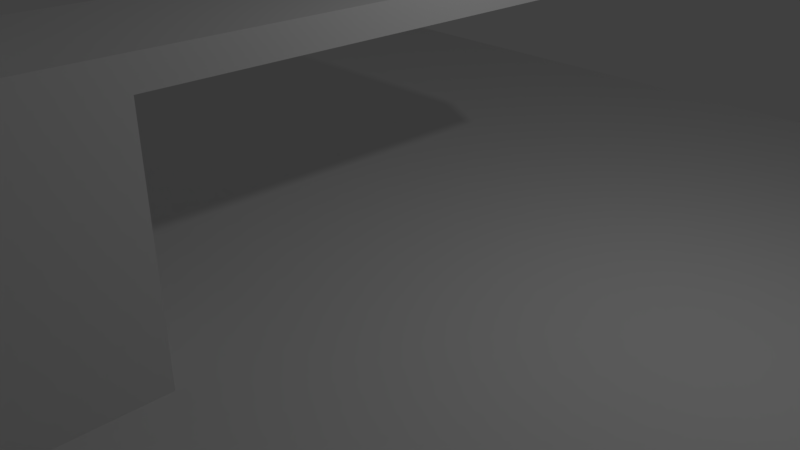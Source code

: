 # Source: 15_Breakdown_Challenge.blend  (saved by Blender 2.79.0; exported with 4.5.12 LTS)
import bpy
from mathutils import Matrix  # noqa: F401  (used for matrix-valued properties, if any)

bpy.ops.wm.read_factory_settings(use_empty=True)
scene = bpy.context.scene
scene.name = 'Scene'

# ---- collections
col_collection_1 = bpy.data.collections.new('Collection 1'); scene.collection.children.link(col_collection_1)

# ---- world
world_world = bpy.data.worlds.new('World'); scene.world = world_world
world_world.color = (0.05088, 0.05088, 0.05088)
world_world.use_sun_shadow = False
world_world.sun_shadow_jitter_overblur = 0.0
world_world.cycles.sampling_method = 'MANUAL'

# ---- cameras
cam_camera = bpy.data.cameras.new('Camera')
cam_camera.clip_end = 100.0
cam_camera.lens = 35.0
cam_camera.sensor_width = 32.0
cam_camera.sensor_height = 18.0
cam_camera.ortho_scale = 7.314
cam_camera.dof.focus_distance = 0.0
cam_camera.dof.aperture_fstop = 128.0

# ---- lights
light_lamp = bpy.data.lights.new('Lamp', 'POINT')
light_lamp.transmission_factor = 0.0
light_lamp.cutoff_distance = 30.0
light_lamp.energy = 100.0
light_lamp.shadow_buffer_clip_start = 1.001
light_lamp.shadow_soft_size = 0.1
light_lamp.shadow_maximum_resolution = 0.006
light_lamp.use_absolute_resolution = True

# ---- meshes
me_sphere = bpy.data.meshes.new('Sphere')
me_sphere.from_pydata([(0.0, -2.655e-07, -0.8149), (0.03102, 0.1559, 0.7993), (0.06084, 0.3059, 0.7529), (0.08833, 0.444, 0.6776), (0.1124, 0.5652, 0.5762), (0.1322, 0.6646, 0.4527), (0.1469, 0.7384, 0.3119), (0.1559, 0.7839, 0.159), (0.159, 0.7993, 6.152e-08), (0.1559, 0.7839, -0.159), (0.1469, 0.7384, -0.3119), (0.1322, 0.6646, -0.4527), (0.1124, 0.5652, -0.5762), (0.08833, 0.444, -0.6776), (0.06084, 0.3059, -0.7529), (0.03102, 0.1559, -0.7993), (0.06084, 0.1469, 0.7993), (0.1193, 0.2881, 0.7529), (0.1733, 0.4183, 0.6776), (0.2205, 0.5324, 0.5762), (0.2593, 0.626, 0.4527), (0.2881, 0.6956, 0.3119), (0.3059, 0.7384, 0.159), (0.3119, 0.7529, 6.152e-08), (0.3059, 0.7384, -0.159), (0.2881, 0.6956, -0.3119), (0.2593, 0.626, -0.4527), (0.2205, 0.5324, -0.5762), (0.1733, 0.4183, -0.6776), (0.1193, 0.2881, -0.7529), (0.06084, 0.1469, -0.7993), (0.08833, 0.1322, 0.7993), (0.1733, 0.2593, 0.7529), (0.2515, 0.3764, 0.6776), (0.3201, 0.4791, 0.5762), (0.3764, 0.5634, 0.4527), (0.4183, 0.626, 0.3119), (0.444, 0.6646, 0.159), (0.4527, 0.6776, 6.152e-08), (0.444, 0.6646, -0.159), (0.4183, 0.626, -0.3119), (0.3764, 0.5634, -0.4527), (0.3201, 0.4791, -0.5762), (0.2515, 0.3764, -0.6776), (0.1733, 0.2593, -0.7529), (0.08833, 0.1322, -0.7993), (0.1124, 0.1124, 0.7993), (0.2205, 0.2205, 0.7529), (0.3201, 0.3201, 0.6776), (0.4075, 0.4075, 0.5762), (0.4791, 0.4791, 0.4527), (0.5324, 0.5324, 0.3119), (0.5652, 0.5652, 0.159), (0.5762, 0.5762, 6.152e-08), (0.5652, 0.5652, -0.159), (0.5324, 0.5324, -0.3119), (0.4791, 0.4791, -0.4527), (0.4075, 0.4075, -0.5762), (0.3201, 0.3201, -0.6776), (0.2205, 0.2205, -0.7529), (0.1124, 0.1124, -0.7993), (0.1322, 0.08833, 0.7993), (0.2593, 0.1733, 0.7529), (0.3764, 0.2515, 0.6776), (0.4791, 0.3201, 0.5762), (0.5634, 0.3764, 0.4527), (0.626, 0.4183, 0.3119), (0.6646, 0.444, 0.159), (0.6776, 0.4527, 6.152e-08), (0.6646, 0.444, -0.159), (0.626, 0.4183, -0.3119), (0.5634, 0.3764, -0.4527), (0.4791, 0.3201, -0.5762), (0.3764, 0.2515, -0.6776), (0.2593, 0.1733, -0.7529), (0.1322, 0.08833, -0.7993), (0.1469, 0.06084, 0.7993), (0.2881, 0.1193, 0.7529), (0.4183, 0.1733, 0.6776), (0.5324, 0.2205, 0.5762), (0.626, 0.2593, 0.4527), (0.6956, 0.2881, 0.3119), (0.7384, 0.3059, 0.159), (0.7529, 0.3119, 6.152e-08), (0.7384, 0.3059, -0.159), (0.6956, 0.2881, -0.3119), (0.626, 0.2593, -0.4527), (0.5324, 0.2205, -0.5762), (0.4183, 0.1733, -0.6776), (0.2881, 0.1193, -0.7529), (0.1469, 0.06084, -0.7993), (0.1559, 0.03102, 0.7993), (0.3059, 0.06084, 0.7529), (0.444, 0.08833, 0.6776), (0.5652, 0.1124, 0.5762), (0.6646, 0.1322, 0.4527), (0.7384, 0.1469, 0.3119), (0.7839, 0.1559, 0.159), (0.7993, 0.159, 6.152e-08), (0.7839, 0.1559, -0.159), (0.7384, 0.1469, -0.3119), (0.6646, 0.1322, -0.4527), (0.5652, 0.1124, -0.5762), (0.444, 0.08833, -0.6776), (0.3059, 0.06084, -0.7529), (0.1559, 0.03102, -0.7993), (0.159, -2.662e-07, 0.7993), (0.3119, -2.601e-07, 0.7529), (0.4527, -2.54e-07, 0.6776), (0.5762, -2.601e-07, 0.5762), (0.6776, -2.723e-07, 0.4527), (0.7529, -2.237e-07, 0.3119), (0.7993, -3.208e-07, 0.159), (0.8149, -3.087e-07, 6.152e-08), (0.7993, -3.208e-07, -0.159), (0.7529, -1.872e-07, -0.3119), (0.6776, -2.723e-07, -0.4527), (0.5762, -2.601e-07, -0.5762), (0.4527, -2.783e-07, -0.6776), (0.3119, -2.48e-07, -0.7529), (0.159, -2.51e-07, -0.7993), (0.1559, -0.03102, 0.7993), (0.3059, -0.06084, 0.7529), (0.444, -0.08833, 0.6776), (0.5652, -0.1124, 0.5762), (0.6646, -0.1322, 0.4527), (0.7384, -0.1469, 0.3119), (0.7839, -0.1559, 0.159), (0.7993, -0.159, 6.152e-08), (0.7839, -0.1559, -0.159), (0.7384, -0.1469, -0.3119), (0.6646, -0.1322, -0.4527), (0.5652, -0.1124, -0.5762), (0.444, -0.08833, -0.6776), (0.3059, -0.06084, -0.7529), (0.1559, -0.03102, -0.7993), (0.1469, -0.06084, 0.7993), (0.2881, -0.1193, 0.7529), (0.4183, -0.1733, 0.6776), (0.5324, -0.2205, 0.5762), (0.626, -0.2593, 0.4527), (0.6956, -0.2881, 0.3119), (0.7384, -0.3059, 0.159), (0.7529, -0.3119, 6.152e-08), (0.7384, -0.3059, -0.159), (0.6956, -0.2881, -0.3119), (0.626, -0.2593, -0.4527), (0.5324, -0.2205, -0.5762), (0.4183, -0.1733, -0.6776), (0.2881, -0.1193, -0.7529), (0.1469, -0.06084, -0.7993), (0.1322, -0.08833, 0.7993), (0.2593, -0.1733, 0.7529), (0.3764, -0.2515, 0.6776), (0.4791, -0.3201, 0.5762), (0.5634, -0.3764, 0.4527), (0.626, -0.4183, 0.3119), (0.6646, -0.444, 0.159), (0.6776, -0.4527, 6.152e-08), (0.6646, -0.444, -0.159), (0.626, -0.4183, -0.3119), (0.5634, -0.3764, -0.4527), (0.4791, -0.3201, -0.5762), (0.3764, -0.2515, -0.6776), (0.2593, -0.1733, -0.7529), (0.1322, -0.08833, -0.7993), (0.1124, -0.1124, 0.7993), (0.2205, -0.2205, 0.7529), (0.3201, -0.3201, 0.6776), (0.4075, -0.4075, 0.5762), (0.4791, -0.4791, 0.4527), (0.5324, -0.5324, 0.3119), (0.5652, -0.5652, 0.159), (0.5762, -0.5762, 6.152e-08), (0.5652, -0.5652, -0.159), (0.5324, -0.5324, -0.3119), (0.4791, -0.4791, -0.4527), (0.4075, -0.4075, -0.5762), (0.3201, -0.3201, -0.6776), (0.2205, -0.2205, -0.7529), (0.1124, -0.1124, -0.7993), (0.08833, -0.1322, 0.7993), (0.1733, -0.2593, 0.7529), (0.2515, -0.3764, 0.6776), (0.3201, -0.4791, 0.5762), (0.3764, -0.5634, 0.4527), (0.4183, -0.626, 0.3119), (0.444, -0.6646, 0.159), (0.4527, -0.6776, 6.152e-08), (0.444, -0.6646, -0.159), (0.4183, -0.626, -0.3119), (0.3764, -0.5634, -0.4527), (0.3201, -0.4791, -0.5762), (0.2515, -0.3764, -0.6776), (0.1733, -0.2593, -0.7529), (0.08833, -0.1322, -0.7993), (0.06084, -0.1469, 0.7993), (0.1193, -0.2881, 0.7529), (0.1733, -0.4183, 0.6776), (0.2205, -0.5324, 0.5762), (0.2593, -0.626, 0.4527), (0.2881, -0.6956, 0.3119), (0.3059, -0.7384, 0.159), (0.3119, -0.7529, 6.152e-08), (0.3059, -0.7384, -0.159), (0.2881, -0.6956, -0.3119), (0.2593, -0.626, -0.4527), (0.2205, -0.5324, -0.5762), (0.1733, -0.4183, -0.6776), (0.1193, -0.2881, -0.7529), (0.06084, -0.1469, -0.7993), (0.03102, -0.1559, 0.7993), (0.06084, -0.3059, 0.7529), (0.08833, -0.444, 0.6776), (0.1124, -0.5652, 0.5762), (0.1322, -0.6646, 0.4527), (0.1469, -0.7384, 0.3119), (0.1559, -0.7839, 0.159), (0.159, -0.7993, 6.152e-08), (0.1559, -0.7839, -0.159), (0.1469, -0.7384, -0.3119), (0.1322, -0.6646, -0.4527), (0.1124, -0.5652, -0.5762), (0.08833, -0.444, -0.6776), (0.06084, -0.3059, -0.7529), (0.03102, -0.1559, -0.7993), (-5.877e-09, -0.159, 0.7993), (3.359e-08, -0.3119, 0.7529), (2.144e-08, -0.4527, 0.6776), (-2.106e-08, -0.5762, 0.5762), (-6.963e-08, -0.6776, 0.4527), (5.18e-08, -0.7529, 0.3119), (-6.963e-08, -0.7993, 0.159), (-8.177e-08, -0.8149, 6.152e-08), (-6.963e-08, -0.7993, -0.159), (5.18e-08, -0.7529, -0.3119), (-6.963e-08, -0.6776, -0.4527), (-2.106e-08, -0.5762, -0.5762), (-8.913e-09, -0.4527, -0.6776), (3.23e-09, -0.3119, -0.7529), (3.23e-09, -0.159, -0.7993), (-0.03102, -0.1559, 0.7993), (-0.06084, -0.3059, 0.7529), (-0.08833, -0.444, 0.6776), (-0.1124, -0.5652, 0.5762), (-0.1322, -0.6646, 0.4527), (-0.1469, -0.7384, 0.3119), (-0.1559, -0.7839, 0.159), (-0.159, -0.7993, 6.152e-08), (-0.1559, -0.7839, -0.159), (-0.1469, -0.7384, -0.3119), (-0.1322, -0.6646, -0.4527), (-0.1124, -0.5652, -0.5762), (-0.08833, -0.444, -0.6776), (-0.06084, -0.3059, -0.7529), (-0.03102, -0.1559, -0.7993), (-1.016e-07, -5.109e-07, 0.8149), (-0.06084, -0.1469, 0.7993), (-0.1193, -0.2881, 0.7529), (-0.1733, -0.4183, 0.6776), (-0.2205, -0.5324, 0.5762), (-0.2593, -0.626, 0.4527), (-0.2881, -0.6956, 0.3119), (-0.3059, -0.7384, 0.159), (-0.3119, -0.7529, 6.152e-08), (-0.3059, -0.7384, -0.159), (-0.2881, -0.6956, -0.3119), (-0.2593, -0.626, -0.4527), (-0.2205, -0.5324, -0.5762), (-0.1733, -0.4183, -0.6776), (-0.1193, -0.2881, -0.7529), (-0.06084, -0.1469, -0.7993), (-0.08833, -0.1322, 0.7993), (-0.1733, -0.2593, 0.7529), (-0.2515, -0.3764, 0.6776), (-0.3201, -0.4791, 0.5762), (-0.3764, -0.5634, 0.4527), (-0.4183, -0.626, 0.3119), (-0.444, -0.6646, 0.159), (-0.4527, -0.6776, 6.152e-08), (-0.444, -0.6646, -0.159), (-0.4183, -0.626, -0.3119), (-0.3764, -0.5634, -0.4527), (-0.3201, -0.4791, -0.5762), (-0.2515, -0.3764, -0.6776), (-0.1733, -0.2593, -0.7529), (-0.08833, -0.1322, -0.7993), (-0.1124, -0.1124, 0.7993), (-0.2205, -0.2205, 0.7529), (-0.3201, -0.3201, 0.6776), (-0.4075, -0.4075, 0.5762), (-0.4791, -0.4791, 0.4527), (-0.5324, -0.5324, 0.3119), (-0.5652, -0.5652, 0.159), (-0.5762, -0.5762, 6.152e-08), (-0.5652, -0.5652, -0.159), (-0.5324, -0.5324, -0.3119), (-0.4791, -0.4791, -0.4527), (-0.4075, -0.4075, -0.5762), (-0.3201, -0.3201, -0.6776), (-0.2205, -0.2205, -0.7529), (-0.1124, -0.1124, -0.7993), (-0.1322, -0.08833, 0.7993), (-0.2593, -0.1733, 0.7529), (-0.3764, -0.2515, 0.6776), (-0.4791, -0.3201, 0.5762), (-0.5634, -0.3764, 0.4527), (-0.626, -0.4183, 0.3119), (-0.6646, -0.444, 0.159), (-0.6776, -0.4527, 6.152e-08), (-0.6646, -0.444, -0.159), (-0.626, -0.4183, -0.3119), (-0.5634, -0.3764, -0.4527), (-0.4791, -0.3201, -0.5762), (-0.3764, -0.2515, -0.6776), (-0.2593, -0.1733, -0.7529), (-0.1322, -0.08833, -0.7993), (-0.1469, -0.06084, 0.7993), (-0.2881, -0.1193, 0.7529), (-0.4183, -0.1733, 0.6776), (-0.5324, -0.2205, 0.5762), (-0.626, -0.2593, 0.4527), (-0.6956, -0.2881, 0.3119), (-0.7384, -0.3059, 0.159), (-0.7529, -0.3119, 6.152e-08), (-0.7384, -0.3059, -0.159), (-0.6956, -0.2881, -0.3119), (-0.626, -0.2593, -0.4527), (-0.5324, -0.2205, -0.5762), (-0.4183, -0.1733, -0.6776), (-0.2881, -0.1193, -0.7529), (-0.1469, -0.06084, -0.7993), (-0.1559, -0.03102, 0.7993), (-0.3059, -0.06084, 0.7529), (-0.444, -0.08833, 0.6776), (-0.5652, -0.1124, 0.5762), (-0.6646, -0.1322, 0.4527), (-0.7384, -0.1469, 0.3119), (-0.7839, -0.1559, 0.159), (-0.7993, -0.159, 6.152e-08), (-0.7839, -0.1559, -0.159), (-0.7384, -0.1469, -0.3119), (-0.6646, -0.1322, -0.4527), (-0.5652, -0.1124, -0.5762), (-0.444, -0.08833, -0.6776), (-0.3059, -0.06084, -0.7529), (-0.1559, -0.03102, -0.7993), (-0.159, -2.54e-07, 0.7993), (-0.3119, -2.298e-07, 0.7529), (-0.4527, -2.298e-07, 0.6776), (-0.5762, -1.508e-07, 0.5762), (-0.6776, -1.144e-07, 0.4527), (-0.7529, -2.601e-07, 0.3119), (-0.7993, -7.796e-08, 0.159), (-0.8149, -1.144e-07, 6.152e-08), (-0.7993, -7.796e-08, -0.159), (-0.7529, -2.601e-07, -0.3119), (-0.6776, -1.144e-07, -0.4527), (-0.5762, -1.508e-07, -0.5762), (-0.4527, -2.115e-07, -0.6776), (-0.3119, -2.055e-07, -0.7529), (-0.159, -2.571e-07, -0.7993), (-0.1559, 0.03102, 0.7993), (-0.3059, 0.06084, 0.7529), (-0.444, 0.08833, 0.6776), (-0.5652, 0.1124, 0.5762), (-0.6646, 0.1322, 0.4527), (-0.7384, 0.1469, 0.3119), (-0.7839, 0.1559, 0.159), (-0.7993, 0.159, 6.152e-08), (-0.7839, 0.1559, -0.159), (-0.7384, 0.1469, -0.3119), (-0.6646, 0.1322, -0.4527), (-0.5652, 0.1124, -0.5762), (-0.444, 0.08833, -0.6776), (-0.3059, 0.06084, -0.7529), (-0.1559, 0.03102, -0.7993), (-0.1469, 0.06084, 0.7993), (-0.2881, 0.1193, 0.7529), (-0.4183, 0.1733, 0.6776), (-0.5324, 0.2205, 0.5762), (-0.626, 0.2593, 0.4527), (-0.6956, 0.2881, 0.3119), (-0.7384, 0.3059, 0.159), (-0.7529, 0.3119, 6.152e-08), (-0.7384, 0.3059, -0.159), (-0.6956, 0.2881, -0.3119), (-0.626, 0.2593, -0.4527), (-0.5324, 0.2205, -0.5762), (-0.4183, 0.1733, -0.6776), (-0.2881, 0.1193, -0.7529), (-0.1469, 0.06084, -0.7993), (-0.1322, 0.08833, 0.7993), (-0.2593, 0.1733, 0.7529), (-0.3764, 0.2515, 0.6776), (-0.4791, 0.3201, 0.5762), (-0.5634, 0.3764, 0.4527), (-0.626, 0.4183, 0.3119), (-0.6646, 0.444, 0.159), (-0.6776, 0.4527, 6.152e-08), (-0.6646, 0.444, -0.159), (-0.626, 0.4183, -0.3119), (-0.5634, 0.3764, -0.4527), (-0.4791, 0.3201, -0.5762), (-0.3764, 0.2515, -0.6776), (-0.2593, 0.1733, -0.7529), (-0.1322, 0.08833, -0.7993), (-0.1124, 0.1124, 0.7993), (-0.2205, 0.2205, 0.7529), (-0.3201, 0.3201, 0.6776), (-0.4075, 0.4075, 0.5762), (-0.4791, 0.4791, 0.4527), (-0.5324, 0.5324, 0.3119), (-0.5652, 0.5652, 0.159), (-0.5762, 0.5762, 6.152e-08), (-0.5652, 0.5652, -0.159), (-0.5324, 0.5324, -0.3119), (-0.4791, 0.4791, -0.4527), (-0.4075, 0.4075, -0.5762), (-0.3201, 0.3201, -0.6776), (-0.2205, 0.2205, -0.7529), (-0.1124, 0.1124, -0.7993), (-0.08833, 0.1322, 0.7993), (-0.1733, 0.2593, 0.7529), (-0.2515, 0.3764, 0.6776), (-0.3201, 0.4791, 0.5762), (-0.3764, 0.5634, 0.4527), (-0.4183, 0.626, 0.3119), (-0.444, 0.6646, 0.159), (-0.4527, 0.6776, 6.152e-08), (-0.444, 0.6646, -0.159), (-0.4183, 0.626, -0.3119), (-0.3764, 0.5634, -0.4527), (-0.3201, 0.4791, -0.5762), (-0.2515, 0.3764, -0.6776), (-0.1733, 0.2593, -0.7529), (-0.08833, 0.1322, -0.7993), (-0.06084, 0.1469, 0.7993), (-0.1193, 0.2881, 0.7529), (-0.1733, 0.4183, 0.6776), (-0.2205, 0.5324, 0.5762), (-0.2593, 0.626, 0.4527), (-0.2881, 0.6956, 0.3119), (-0.3059, 0.7384, 0.159), (-0.3119, 0.7529, 6.152e-08), (-0.3059, 0.7384, -0.159), (-0.2881, 0.6956, -0.3119), (-0.2593, 0.626, -0.4527), (-0.2205, 0.5324, -0.5762), (-0.1733, 0.4183, -0.6776), (-0.1193, 0.2881, -0.7529), (-0.06084, 0.1469, -0.7993), (-0.03102, 0.1559, 0.7993), (-0.06084, 0.3059, 0.7529), (-0.08833, 0.444, 0.6776), (-0.1124, 0.5652, 0.5762), (-0.1322, 0.6646, 0.4527), (-0.1469, 0.7384, 0.3119), (-0.1559, 0.7839, 0.159), (-0.159, 0.7993, 6.152e-08), (-0.1559, 0.7839, -0.159), (-0.1469, 0.7384, -0.3119), (-0.1322, 0.6646, -0.4527), (-0.1124, 0.5652, -0.5762), (-0.08833, 0.444, -0.6776), (-0.06084, 0.3059, -0.7529), (-0.03102, 0.1559, -0.7993), (3.055e-08, 0.159, 0.7993), (6.395e-08, 0.3119, 0.7529), (8.823e-08, 0.4527, 0.6776), (1.247e-07, 0.5762, 0.5762), (2.218e-07, 0.6776, 0.4527), (5.18e-08, 0.7529, 0.3119), (2.097e-07, 0.7993, 0.159), (2.218e-07, 0.8149, 6.152e-08), (2.097e-07, 0.7993, -0.159), (5.18e-08, 0.7529, -0.3119), (2.218e-07, 0.6776, -0.4527), (1.247e-07, 0.5762, -0.5762), (1.004e-07, 0.4527, -0.6776), (6.395e-08, 0.3119, -0.7529), (1.234e-08, 0.159, -0.7993)], [], [(479, 478, 12, 13), (472, 471, 5, 6), (480, 479, 13, 14), (473, 472, 6, 7), (481, 480, 14, 15), (474, 473, 7, 8), (467, 256, 1), (0, 481, 15), (475, 474, 8, 9), (468, 467, 1, 2), (476, 475, 9, 10), (469, 468, 2, 3), (477, 476, 10, 11), (470, 469, 3, 4), (478, 477, 11, 12), (471, 470, 4, 5), (12, 11, 26, 27), (5, 4, 19, 20), (13, 12, 27, 28), (6, 5, 20, 21), (14, 13, 28, 29), (7, 6, 21, 22), (15, 14, 29, 30), (8, 7, 22, 23), (1, 256, 16), (0, 15, 30), (9, 8, 23, 24), (2, 1, 16, 17), (10, 9, 24, 25), (3, 2, 17, 18), (11, 10, 25, 26), (4, 3, 18, 19), (16, 256, 31), (0, 30, 45), (24, 23, 38, 39), (17, 16, 31, 32), (25, 24, 39, 40), (18, 17, 32, 33), (26, 25, 40, 41), (19, 18, 33, 34), (27, 26, 41, 42), (20, 19, 34, 35), (28, 27, 42, 43), (21, 20, 35, 36), (29, 28, 43, 44), (22, 21, 36, 37), (30, 29, 44, 45), (23, 22, 37, 38), (35, 34, 49, 50), (43, 42, 57, 58), (36, 35, 50, 51), (44, 43, 58, 59), (37, 36, 51, 52), (45, 44, 59, 60), (38, 37, 52, 53), (31, 256, 46), (0, 45, 60), (39, 38, 53, 54), (32, 31, 46, 47), (40, 39, 54, 55), (33, 32, 47, 48), (41, 40, 55, 56), (34, 33, 48, 49), (42, 41, 56, 57), (54, 53, 68, 69), (47, 46, 61, 62), (55, 54, 69, 70), (48, 47, 62, 63), (56, 55, 70, 71), (49, 48, 63, 64), (57, 56, 71, 72), (50, 49, 64, 65), (58, 57, 72, 73), (51, 50, 65, 66), (59, 58, 73, 74), (52, 51, 66, 67), (60, 59, 74, 75), (53, 52, 67, 68), (46, 256, 61), (0, 60, 75), (73, 72, 87, 88), (66, 65, 80, 81), (74, 73, 88, 89), (67, 66, 81, 82), (75, 74, 89, 90), (68, 67, 82, 83), (61, 256, 76), (0, 75, 90), (69, 68, 83, 84), (62, 61, 76, 77), (70, 69, 84, 85), (63, 62, 77, 78), (71, 70, 85, 86), (64, 63, 78, 79), (72, 71, 86, 87), (65, 64, 79, 80), (77, 76, 91, 92), (85, 84, 99, 100), (78, 77, 92, 93), (86, 85, 100, 101), (79, 78, 93, 94), (87, 86, 101, 102), (80, 79, 94, 95), (88, 87, 102, 103), (81, 80, 95, 96), (89, 88, 103, 104), (82, 81, 96, 97), (90, 89, 104, 105), (83, 82, 97, 98), (76, 256, 91), (0, 90, 105), (84, 83, 98, 99), (96, 95, 110, 111), (104, 103, 118, 119), (97, 96, 111, 112), (105, 104, 119, 120), (98, 97, 112, 113), (91, 256, 106), (0, 105, 120), (99, 98, 113, 114), (92, 91, 106, 107), (100, 99, 114, 115), (93, 92, 107, 108), (101, 100, 115, 116), (94, 93, 108, 109), (102, 101, 116, 117), (95, 94, 109, 110), (103, 102, 117, 118), (115, 114, 129, 130), (108, 107, 122, 123), (116, 115, 130, 131), (109, 108, 123, 124), (117, 116, 131, 132), (110, 109, 124, 125), (118, 117, 132, 133), (111, 110, 125, 126), (119, 118, 133, 134), (112, 111, 126, 127), (120, 119, 134, 135), (113, 112, 127, 128), (106, 256, 121), (0, 120, 135), (114, 113, 128, 129), (107, 106, 121, 122), (134, 133, 148, 149), (127, 126, 141, 142), (135, 134, 149, 150), (128, 127, 142, 143), (121, 256, 136), (0, 135, 150), (129, 128, 143, 144), (122, 121, 136, 137), (130, 129, 144, 145), (123, 122, 137, 138), (131, 130, 145, 146), (124, 123, 138, 139), (132, 131, 146, 147), (125, 124, 139, 140), (133, 132, 147, 148), (126, 125, 140, 141), (146, 145, 160, 161), (139, 138, 153, 154), (147, 146, 161, 162), (140, 139, 154, 155), (148, 147, 162, 163), (141, 140, 155, 156), (149, 148, 163, 164), (142, 141, 156, 157), (150, 149, 164, 165), (143, 142, 157, 158), (136, 256, 151), (0, 150, 165), (144, 143, 158, 159), (137, 136, 151, 152), (145, 144, 159, 160), (138, 137, 152, 153), (165, 164, 179, 180), (158, 157, 172, 173), (151, 256, 166), (0, 165, 180), (159, 158, 173, 174), (152, 151, 166, 167), (160, 159, 174, 175), (153, 152, 167, 168), (161, 160, 175, 176), (154, 153, 168, 169), (162, 161, 176, 177), (155, 154, 169, 170), (163, 162, 177, 178), (156, 155, 170, 171), (164, 163, 178, 179), (157, 156, 171, 172), (169, 168, 183, 184), (177, 176, 191, 192), (170, 169, 184, 185), (178, 177, 192, 193), (171, 170, 185, 186), (179, 178, 193, 194), (172, 171, 186, 187), (180, 179, 194, 195), (173, 172, 187, 188), (166, 256, 181), (0, 180, 195), (174, 173, 188, 189), (167, 166, 181, 182), (175, 174, 189, 190), (168, 167, 182, 183), (176, 175, 190, 191), (188, 187, 202, 203), (181, 256, 196), (0, 195, 210), (189, 188, 203, 204), (182, 181, 196, 197), (190, 189, 204, 205), (183, 182, 197, 198), (191, 190, 205, 206), (184, 183, 198, 199), (192, 191, 206, 207), (185, 184, 199, 200), (193, 192, 207, 208), (186, 185, 200, 201), (194, 193, 208, 209), (187, 186, 201, 202), (195, 194, 209, 210), (207, 206, 221, 222), (200, 199, 214, 215), (208, 207, 222, 223), (201, 200, 215, 216), (209, 208, 223, 224), (202, 201, 216, 217), (210, 209, 224, 225), (203, 202, 217, 218), (196, 256, 211), (0, 210, 225), (204, 203, 218, 219), (197, 196, 211, 212), (205, 204, 219, 220), (198, 197, 212, 213), (206, 205, 220, 221), (199, 198, 213, 214), (211, 256, 226), (0, 225, 240), (219, 218, 233, 234), (212, 211, 226, 227), (220, 219, 234, 235), (213, 212, 227, 228), (221, 220, 235, 236), (214, 213, 228, 229), (222, 221, 236, 237), (215, 214, 229, 230), (223, 222, 237, 238), (216, 215, 230, 231), (224, 223, 238, 239), (217, 216, 231, 232), (225, 224, 239, 240), (218, 217, 232, 233), (230, 229, 244, 245), (238, 237, 252, 253), (231, 230, 245, 246), (239, 238, 253, 254), (232, 231, 246, 247), (240, 239, 254, 255), (233, 232, 247, 248), (226, 256, 241), (0, 240, 255), (234, 233, 248, 249), (227, 226, 241, 242), (235, 234, 249, 250), (228, 227, 242, 243), (236, 235, 250, 251), (229, 228, 243, 244), (237, 236, 251, 252), (249, 248, 264, 265), (242, 241, 257, 258), (250, 249, 265, 266), (243, 242, 258, 259), (251, 250, 266, 267), (244, 243, 259, 260), (252, 251, 267, 268), (245, 244, 260, 261), (253, 252, 268, 269), (246, 245, 261, 262), (254, 253, 269, 270), (247, 246, 262, 263), (255, 254, 270, 271), (248, 247, 263, 264), (241, 256, 257), (0, 255, 271), (269, 268, 283, 284), (262, 261, 276, 277), (270, 269, 284, 285), (263, 262, 277, 278), (271, 270, 285, 286), (264, 263, 278, 279), (257, 256, 272), (0, 271, 286), (265, 264, 279, 280), (258, 257, 272, 273), (266, 265, 280, 281), (259, 258, 273, 274), (267, 266, 281, 282), (260, 259, 274, 275), (268, 267, 282, 283), (261, 260, 275, 276), (281, 280, 295, 296), (274, 273, 288, 289), (282, 281, 296, 297), (275, 274, 289, 290), (283, 282, 297, 298), (276, 275, 290, 291), (284, 283, 298, 299), (277, 276, 291, 292), (285, 284, 299, 300), (278, 277, 292, 293), (286, 285, 300, 301), (279, 278, 293, 294), (272, 256, 287), (0, 286, 301), (280, 279, 294, 295), (273, 272, 287, 288), (300, 299, 314, 315), (293, 292, 307, 308), (301, 300, 315, 316), (294, 293, 308, 309), (287, 256, 302), (0, 301, 316), (295, 294, 309, 310), (288, 287, 302, 303), (296, 295, 310, 311), (289, 288, 303, 304), (297, 296, 311, 312), (290, 289, 304, 305), (298, 297, 312, 313), (291, 290, 305, 306), (299, 298, 313, 314), (292, 291, 306, 307), (304, 303, 318, 319), (312, 311, 326, 327), (305, 304, 319, 320), (313, 312, 327, 328), (306, 305, 320, 321), (314, 313, 328, 329), (307, 306, 321, 322), (315, 314, 329, 330), (308, 307, 322, 323), (316, 315, 330, 331), (309, 308, 323, 324), (302, 256, 317), (0, 316, 331), (310, 309, 324, 325), (303, 302, 317, 318), (311, 310, 325, 326), (323, 322, 337, 338), (331, 330, 345, 346), (324, 323, 338, 339), (317, 256, 332), (0, 331, 346), (325, 324, 339, 340), (318, 317, 332, 333), (326, 325, 340, 341), (319, 318, 333, 334), (327, 326, 341, 342), (320, 319, 334, 335), (328, 327, 342, 343), (321, 320, 335, 336), (329, 328, 343, 344), (322, 321, 336, 337), (330, 329, 344, 345), (342, 341, 356, 357), (335, 334, 349, 350), (343, 342, 357, 358), (336, 335, 350, 351), (344, 343, 358, 359), (337, 336, 351, 352), (345, 344, 359, 360), (338, 337, 352, 353), (346, 345, 360, 361), (339, 338, 353, 354), (332, 256, 347), (0, 346, 361), (340, 339, 354, 355), (333, 332, 347, 348), (341, 340, 355, 356), (334, 333, 348, 349), (361, 360, 375, 376), (354, 353, 368, 369), (347, 256, 362), (0, 361, 376), (355, 354, 369, 370), (348, 347, 362, 363), (356, 355, 370, 371), (349, 348, 363, 364), (357, 356, 371, 372), (350, 349, 364, 365), (358, 357, 372, 373), (351, 350, 365, 366), (359, 358, 373, 374), (352, 351, 366, 367), (360, 359, 374, 375), (353, 352, 367, 368), (365, 364, 379, 380), (373, 372, 387, 388), (366, 365, 380, 381), (374, 373, 388, 389), (367, 366, 381, 382), (375, 374, 389, 390), (368, 367, 382, 383), (376, 375, 390, 391), (369, 368, 383, 384), (362, 256, 377), (0, 376, 391), (370, 369, 384, 385), (363, 362, 377, 378), (371, 370, 385, 386), (364, 363, 378, 379), (372, 371, 386, 387), (384, 383, 398, 399), (377, 256, 392), (0, 391, 406), (385, 384, 399, 400), (378, 377, 392, 393), (386, 385, 400, 401), (379, 378, 393, 394), (387, 386, 401, 402), (380, 379, 394, 395), (388, 387, 402, 403), (381, 380, 395, 396), (389, 388, 403, 404), (382, 381, 396, 397), (390, 389, 404, 405), (383, 382, 397, 398), (391, 390, 405, 406), (403, 402, 417, 418), (396, 395, 410, 411), (404, 403, 418, 419), (397, 396, 411, 412), (405, 404, 419, 420), (398, 397, 412, 413), (406, 405, 420, 421), (399, 398, 413, 414), (392, 256, 407), (0, 406, 421), (400, 399, 414, 415), (393, 392, 407, 408), (401, 400, 415, 416), (394, 393, 408, 409), (402, 401, 416, 417), (395, 394, 409, 410), (0, 421, 436), (415, 414, 429, 430), (408, 407, 422, 423), (416, 415, 430, 431), (409, 408, 423, 424), (417, 416, 431, 432), (410, 409, 424, 425), (418, 417, 432, 433), (411, 410, 425, 426), (419, 418, 433, 434), (412, 411, 426, 427), (420, 419, 434, 435), (413, 412, 427, 428), (421, 420, 435, 436), (414, 413, 428, 429), (407, 256, 422), (434, 433, 448, 449), (427, 426, 441, 442), (435, 434, 449, 450), (428, 427, 442, 443), (436, 435, 450, 451), (429, 428, 443, 444), (422, 256, 437), (0, 436, 451), (430, 429, 444, 445), (423, 422, 437, 438), (431, 430, 445, 446), (424, 423, 438, 439), (432, 431, 446, 447), (425, 424, 439, 440), (433, 432, 447, 448), (426, 425, 440, 441), (438, 437, 452, 453), (446, 445, 460, 461), (439, 438, 453, 454), (447, 446, 461, 462), (440, 439, 454, 455), (448, 447, 462, 463), (441, 440, 455, 456), (449, 448, 463, 464), (442, 441, 456, 457), (450, 449, 464, 465), (443, 442, 457, 458), (451, 450, 465, 466), (444, 443, 458, 459), (437, 256, 452), (0, 451, 466), (445, 444, 459, 460), (457, 456, 471, 472), (465, 464, 479, 480), (458, 457, 472, 473), (466, 465, 480, 481), (459, 458, 473, 474), (452, 256, 467), (0, 466, 481), (460, 459, 474, 475), (453, 452, 467, 468), (461, 460, 475, 476), (454, 453, 468, 469), (462, 461, 476, 477), (455, 454, 469, 470), (463, 462, 477, 478), (456, 455, 470, 471), (464, 463, 478, 479)])
me_sphere.use_remesh_preserve_volume = False
me_sphere.use_remesh_preserve_attributes = False
me_sphere.use_mirror_vertex_groups = False
me_sphere.update()
me_plane = bpy.data.meshes.new('Plane')
me_plane.from_pydata([(-8.476, -8.476, 0.0), (8.476, -8.476, 0.0), (-8.476, 8.476, 0.0), (8.476, 8.476, 0.0), (-8.476, 8.476, 0.1411), (-8.476, -8.476, 0.1411), (8.476, -8.476, 0.1411), (8.476, 8.476, 0.1411)], [], [(0, 2, 3, 1), (5, 6, 7, 4), (1, 3, 7, 6), (2, 0, 5, 4), (3, 2, 4, 7), (0, 1, 6, 5)])
me_plane.use_remesh_preserve_volume = False
me_plane.use_remesh_preserve_attributes = False
me_plane.use_mirror_vertex_groups = False
me_plane.update()
me_cube_001 = bpy.data.meshes.new('Cube.001')
me_cube_001.from_pydata([(-1.0, -1.0, -1.558), (-1.0, -1.0, 1.558), (-1.0, 1.0, -1.558), (-1.0, 1.0, 1.558), (1.0, -1.0, -1.558), (1.0, -1.0, 1.558), (1.0, 1.0, -1.558), (1.0, 1.0, 1.558), (-1.0, -1.288, 1.558), (1.0, -1.288, 1.558), (-1.0, 7.002, 1.558), (1.0, 7.002, 1.558), (-1.0, 7.002, 1.911), (-1.0, -1.288, 1.911), (1.0, -1.288, 1.911), (1.0, 7.002, 1.911)], [], [(0, 1, 3, 2), (2, 3, 7, 6), (6, 7, 5, 4), (4, 5, 1, 0), (2, 6, 4, 0), (7, 3, 1, 5), (8, 10, 11, 9), (13, 14, 15, 12), (11, 10, 12, 15), (8, 9, 14, 13), (9, 11, 15, 14), (10, 8, 13, 12)])
me_cube_001.use_remesh_preserve_volume = False
me_cube_001.use_remesh_preserve_attributes = False
me_cube_001.use_mirror_vertex_groups = False
me_cube_001.update()
arm_armature = bpy.data.armatures.new('Armature')  # bones are not reproduced

# ---- objects
ob_armature = bpy.data.objects.new('Armature', arm_armature)
ob_ball = bpy.data.objects.new('Ball', me_sphere)
ob_ground = bpy.data.objects.new('Ground', me_plane)
ob_platform = bpy.data.objects.new('Platform', me_cube_001)
ob_lamp = bpy.data.objects.new('Lamp', light_lamp)
ob_camera = bpy.data.objects.new('Camera', cam_camera)

# ---- transforms, parenting, visibility, modifiers, constraints
ob_armature.location = (-0.04167, -4.469, 3.468)
ob_armature.hide_viewport = True
ob_armature.show_in_front = True
ob_armature.lineart.crease_threshold = 0.0
ob_ball.parent = ob_armature
ob_ball.matrix_parent_inverse = Matrix(((1.0, 0.0, 0.0, 0.04167), (0.0, 0.0, 1.0, -4.468), (0.0, -1.0, 0.0, -4.469), (0.0, 0.0, 0.0, 1.0)))
ob_ball.location = (-0.04167, -4.469, 3.697)
ob_ball.lineart.crease_threshold = 0.0
ob_ground.location = (0.0, 0.0, 0.0)
ob_ground.hide_viewport = True
ob_ground.lineart.crease_threshold = 0.0
ob_platform.location = (0.0, -4.383, 1.556)
ob_platform.lineart.crease_threshold = 0.0
ob_lamp.location = (4.076, 1.005, 5.904)
ob_lamp.rotation_euler = (0.6503, 0.05522, 1.866)
ob_lamp.lock_rotations_4d = False
ob_lamp.empty_display_type = 'ARROWS'
ob_lamp.color = (0.0, 0.0, 0.0, 0.0)
ob_lamp.lineart.crease_threshold = 0.0
ob_camera.location = (7.481, -6.508, 5.344)
ob_camera.rotation_euler = (1.109, 0.0, 0.8149)
ob_camera.lock_rotations_4d = False
ob_camera.empty_display_type = 'ARROWS'
ob_camera.color = (0.0, 0.0, 0.0, 0.0)
ob_camera.hide_viewport = True
ob_camera.display_type = 'WIRE'
ob_camera.lineart.crease_threshold = 0.0

# ---- collection membership
col_collection_1.objects.link(ob_armature)
col_collection_1.objects.link(ob_ball)
col_collection_1.objects.link(ob_ground)
col_collection_1.objects.link(ob_platform)
col_collection_1.objects.link(ob_lamp)
col_collection_1.objects.link(ob_camera)

# ---- scene / render settings (as saved in the file)
scene.camera = ob_camera
scene.frame_start = 1; scene.frame_end = 80; scene.frame_set(37)
scene.render.engine = 'BLENDER_EEVEE_NEXT'
scene.render.resolution_percentage = 50
scene.render.fps = 30
scene.render.dither_intensity = 0.0
scene.cycles.use_denoising = False
scene.cycles.samples = 128
scene.cycles.sampling_pattern = 'TABULATED_SOBOL'
scene.cycles.use_adaptive_sampling = False
scene.cycles.use_light_tree = False
scene.cycles.blur_glossy = 0.0
scene.cycles.sample_clamp_indirect = 0.0
scene.view_settings.view_transform = 'Standard'
bpy.context.view_layer.update()
